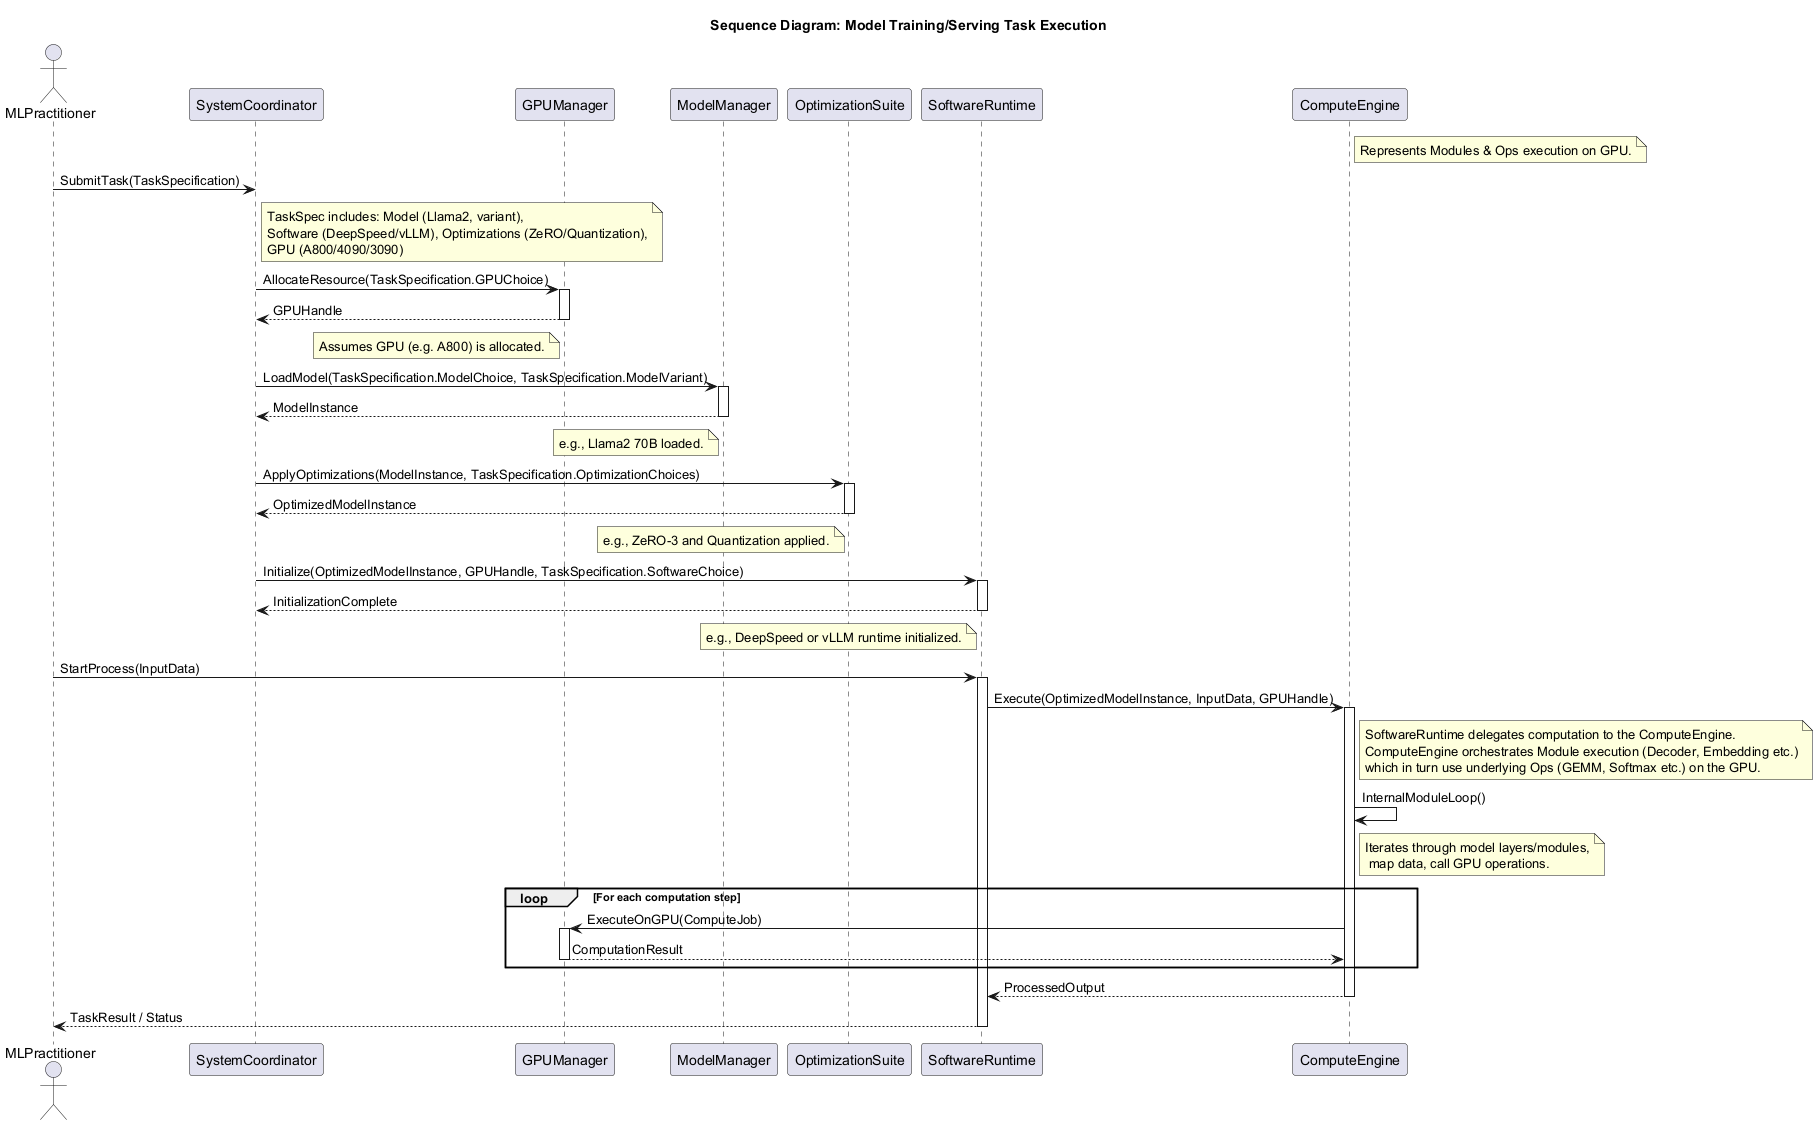

The diagram above was rendered by PlantUML. Its source (embedded in the PNG):
@startuml
title Sequence Diagram: Model Training/Serving Task Execution

actor MLPractitioner as User
participant SystemCoordinator as SC
participant GPUManager as GM
participant ModelManager as MM
participant OptimizationSuite as OS
participant SoftwareRuntime as SR
participant ComputeEngine as CE
note right of CE: Represents Modules & Ops execution on GPU.

User -> SC : SubmitTask(TaskSpecification)
note right of SC : TaskSpec includes: Model (Llama2, variant),\nSoftware (DeepSpeed/vLLM), Optimizations (ZeRO/Quantization),\nGPU (A800/4090/3090)

SC -> GM : AllocateResource(TaskSpecification.GPUChoice)
activate GM
GM --> SC : GPUHandle
deactivate GM
note left of GM : Assumes GPU (e.g. A800) is allocated.

SC -> MM : LoadModel(TaskSpecification.ModelChoice, TaskSpecification.ModelVariant)
activate MM
MM --> SC : ModelInstance
deactivate MM
note left of MM : e.g., Llama2 70B loaded.

SC -> OS : ApplyOptimizations(ModelInstance, TaskSpecification.OptimizationChoices)
activate OS
OS --> SC : OptimizedModelInstance
deactivate OS
note left of OS : e.g., ZeRO-3 and Quantization applied.

SC -> SR : Initialize(OptimizedModelInstance, GPUHandle, TaskSpecification.SoftwareChoice)
activate SR
SR --> SC : InitializationComplete
deactivate SR
note left of SR : e.g., DeepSpeed or vLLM runtime initialized.

User -> SR : StartProcess(InputData)
activate SR

SR -> CE : Execute(OptimizedModelInstance, InputData, GPUHandle)
activate CE
note right of CE: SoftwareRuntime delegates computation to the ComputeEngine.\nComputeEngine orchestrates Module execution (Decoder, Embedding etc.)\nwhich in turn use underlying Ops (GEMM, Softmax etc.) on the GPU.

CE -> CE : InternalModuleLoop()
note right of CE: Iterates through model layers/modules,\n map data, call GPU operations.

loop For each computation step
    CE -> GM : ExecuteOnGPU(ComputeJob)
    activate GM
    GM --> CE : ComputationResult
    deactivate GM
end
CE --> SR : ProcessedOutput
deactivate CE

SR --> User : TaskResult / Status
deactivate SR

@enduml